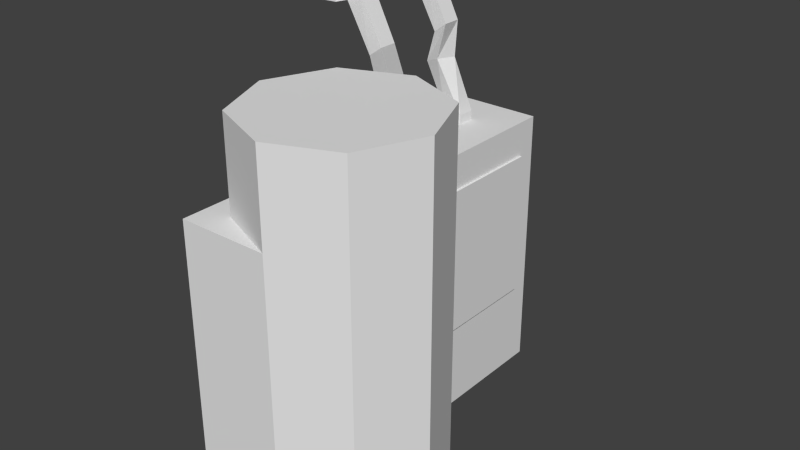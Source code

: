 # Source: powerBox.blend  (saved by Blender 2.71.0; exported with 4.5.12 LTS)
import bpy
from mathutils import Matrix  # noqa: F401  (used for matrix-valued properties, if any)

bpy.ops.wm.read_factory_settings(use_empty=True)
scene = bpy.context.scene
scene.name = 'Scene'

# ---- collections
col_collection_1 = bpy.data.collections.new('Collection 1'); scene.collection.children.link(col_collection_1)

# ---- world
world_world = bpy.data.worlds.new('World'); scene.world = world_world
world_world.color = (0.05088, 0.05088, 0.05088)
world_world.use_sun_shadow = False
world_world.sun_shadow_jitter_overblur = 0.0
world_world.cycles.sampling_method = 'MANUAL'
world_world.cycles.sample_map_resolution = 256

# ---- meshes
me_powerbox = bpy.data.meshes.new('powerBox')
me_powerbox.from_pydata([(-1.0, -2.0, 0.0), (-1.0, 2.0, 0.0), (0.0, 2.0, 0.0), (0.0, -2.0, 0.0), (-1.0, -2.0, 3.0), (-1.0, 2.0, 3.0), (0.0, 2.0, 3.0), (0.0, -2.0, 3.0), (0.0, -1.0, 0.0), (0.0, -1.0, 4.0), (0.0, 0.0, 0.0), (0.0, 0.0, 4.0), (0.7071, -0.2929, 0.0), (0.7071, -0.2929, 4.0), (1.0, -1.0, 0.0), (1.0, -1.0, 4.0), (0.7071, -1.707, 0.0), (0.7071, -1.707, 4.0), (-8.742e-08, -2.0, 0.0), (-8.742e-08, -2.0, 4.0), (-0.7071, -1.707, 0.0), (-0.7071, -1.707, 4.0), (-1.0, -1.0, 0.0), (-1.0, -1.0, 4.0), (-0.7071, -0.2929, 0.0), (-0.7071, -0.2929, 4.0), (-0.6649, 0.3124, 2.9), (-0.6649, 0.5124, 2.9), (-0.4649, 0.5124, 2.9), (-0.4649, 0.3124, 2.9), (-0.6649, 0.3124, 3.1), (-0.6649, 0.5124, 3.1), (-0.4649, 0.5124, 3.1), (-0.4649, 0.3124, 3.1), (-0.7672, 0.398, 3.437), (-0.7672, 0.598, 3.437), (-0.6056, 0.6377, 3.499), (-0.6056, 0.4377, 3.499), (-0.7183, 0.1815, 3.991), (-0.7183, 0.3815, 3.991), (-0.5836, 0.3891, 4.091), (-0.5836, 0.1891, 4.091), (-0.9933, 0.1837, 4.483), (-0.9933, 0.3837, 4.483), (-0.8374, 0.3837, 4.609), (-0.8374, 0.1837, 4.609), (-1.053, 0.08329, 4.474), (-1.053, 0.4441, 4.474), (-1.068, 0.4441, 4.834), (-1.068, 0.08329, 4.834), (-1.368, 0.08329, 4.46), (-1.368, 0.4441, 4.46), (-1.383, 0.4441, 4.821), (-1.383, 0.08329, 4.821), (-0.6649, 1.312, 2.9), (-0.6649, 1.512, 2.9), (-0.4649, 1.512, 2.9), (-0.4649, 1.312, 2.9), (-0.6649, 1.312, 3.1), (-0.6649, 1.512, 3.1), (-0.4649, 1.512, 3.1), (-0.4649, 1.312, 3.1), (-0.8734, 1.262, 3.628), (-0.7825, 1.44, 3.628), (-0.6205, 1.402, 3.689), (-0.7114, 1.224, 3.689), (-0.7183, 1.182, 3.991), (-0.7183, 1.382, 3.991), (-0.5836, 1.389, 4.091), (-0.5836, 1.189, 4.091), (-0.9933, 1.184, 4.483), (-0.9933, 1.384, 4.483), (-0.8374, 1.384, 4.609), (-0.8374, 1.184, 4.609), (-1.053, 1.083, 4.474), (-1.053, 1.444, 4.474), (-1.068, 1.444, 4.834), (-1.068, 1.083, 4.834), (-1.368, 1.083, 4.46), (-1.368, 1.444, 4.46), (-1.383, 1.444, 4.821), (-1.383, 1.083, 4.821), (-0.2147, 0.138, 0.975), (-0.2147, 1.778, 0.975), (0.02573, 1.778, 0.975), (0.02573, 0.138, 0.975), (-0.2147, 0.138, 2.615), (-0.2147, 1.778, 2.615), (0.02573, 1.778, 2.615), (0.02573, 0.138, 2.615)], [], [(4, 5, 1, 0), (5, 6, 2, 1), (6, 7, 3, 2), (7, 4, 0, 3), (0, 1, 2, 3), (7, 6, 5, 4), (8, 10, 12), (9, 13, 11), (10, 11, 13, 12), (8, 12, 14), (9, 15, 13), (12, 13, 15, 14), (8, 14, 16), (9, 17, 15), (14, 15, 17, 16), (8, 16, 18), (9, 19, 17), (16, 17, 19, 18), (8, 18, 20), (9, 21, 19), (18, 19, 21, 20), (8, 20, 22), (9, 23, 21), (20, 21, 23, 22), (8, 22, 24), (9, 25, 23), (22, 23, 25, 24), (8, 24, 10), (9, 11, 25), (24, 25, 11, 10), (30, 31, 27, 26), (31, 32, 28, 27), (32, 33, 29, 28), (33, 30, 26, 29), (26, 27, 28, 29), (30, 33, 37, 34), (34, 37, 41, 38), (33, 32, 36, 37), (32, 31, 35, 36), (31, 30, 34, 35), (38, 41, 45, 42), (37, 36, 40, 41), (36, 35, 39, 40), (35, 34, 38, 39), (42, 45, 49, 46), (41, 40, 44, 45), (40, 39, 43, 44), (39, 38, 42, 43), (46, 49, 53, 50), (45, 44, 48, 49), (44, 43, 47, 48), (43, 42, 46, 47), (53, 52, 51, 50), (49, 48, 52, 53), (48, 47, 51, 52), (47, 46, 50, 51), (58, 59, 55, 54), (59, 60, 56, 55), (60, 61, 57, 56), (61, 58, 54, 57), (54, 55, 56, 57), (58, 61, 65, 62), (62, 65, 69, 66), (61, 60, 64, 65), (60, 59, 63, 64), (59, 58, 62, 63), (66, 69, 73, 70), (65, 64, 68, 69), (64, 63, 67, 68), (63, 62, 66, 67), (70, 73, 77, 74), (69, 68, 72, 73), (68, 67, 71, 72), (67, 66, 70, 71), (74, 77, 81, 78), (73, 72, 76, 77), (72, 71, 75, 76), (71, 70, 74, 75), (81, 80, 79, 78), (77, 76, 80, 81), (76, 75, 79, 80), (75, 74, 78, 79), (86, 87, 83, 82), (87, 88, 84, 83), (88, 89, 85, 84), (89, 86, 82, 85), (82, 83, 84, 85), (89, 88, 87, 86)])
me_powerbox.use_remesh_preserve_volume = False
me_powerbox.use_remesh_preserve_attributes = False
me_powerbox.use_mirror_vertex_groups = False
me_powerbox.update()

# ---- objects
ob_powerbox = bpy.data.objects.new('powerBox', me_powerbox)

# ---- transforms, parenting, visibility, modifiers, constraints
ob_powerbox.location = (0.0, 0.0, 0.0)
ob_powerbox.lineart.crease_threshold = 0.0

# ---- collection membership
col_collection_1.objects.link(ob_powerbox)

# ---- scene / render settings (as saved in the file)
scene.frame_start = 1; scene.frame_end = 250; scene.frame_set(1)
scene.render.engine = 'BLENDER_EEVEE_NEXT'
scene.render.resolution_percentage = 50
scene.render.dither_intensity = 0.0
scene.cycles.use_denoising = False
scene.cycles.samples = 10
scene.cycles.sampling_pattern = 'TABULATED_SOBOL'
scene.cycles.light_sampling_threshold = 0.0
scene.cycles.use_adaptive_sampling = False
scene.cycles.use_light_tree = False
scene.cycles.blur_glossy = 0.0
scene.cycles.volume_bounces = 1
scene.cycles.pixel_filter_type = 'GAUSSIAN'
scene.cycles.sample_clamp_indirect = 0.0
scene.view_settings.view_transform = 'Standard'
bpy.context.view_layer.update()

# ---- added for rendering (the .blend has no active camera and no usable light): camera, sun
cam_auto = bpy.data.cameras.new('AutoCamera')
cam_auto.lens = 50.0
cam_auto.sensor_width = 36.0
cam_auto.clip_end = 1000.0
ob_auto_camera = bpy.data.objects.new('AutoCamera', cam_auto)
scene.collection.objects.link(ob_auto_camera)
ob_auto_camera.location = (6.0185, -7.45181, 7.385)
ob_auto_camera.rotation_euler = (1.09748, -7.21219e-08, 0.694738)
scene.camera = ob_auto_camera
light_auto_sun = bpy.data.lights.new('AutoSun', 'SUN')
light_auto_sun.energy = 3.0
light_auto_sun.angle = 0.0523599
ob_auto_sun = bpy.data.objects.new('AutoSun', light_auto_sun)
scene.collection.objects.link(ob_auto_sun)
ob_auto_sun.rotation_euler = (0.872665, 0.174533, 0.523599)
bpy.context.view_layer.update()
